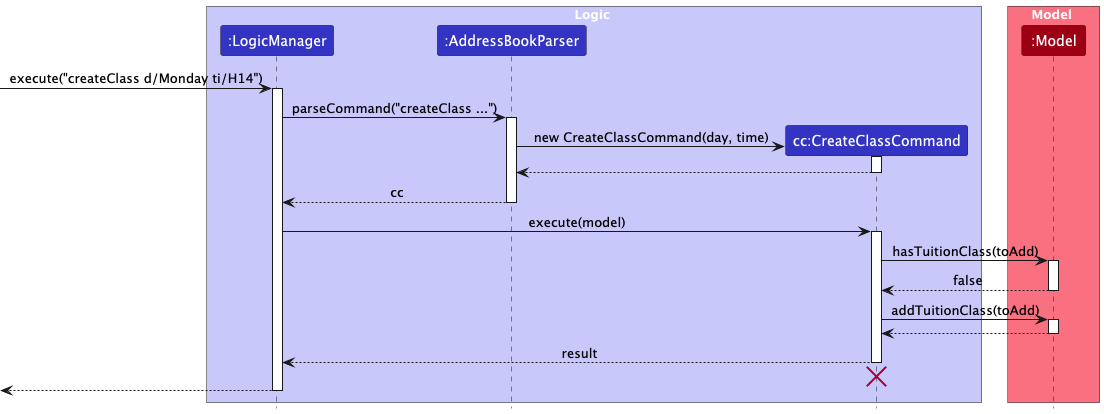

The diagram above was rendered by PlantUML. Its source (embedded in the PNG):
@startuml
!include style.puml
skinparam ArrowFontStyle plain

box Logic LOGIC_COLOR_T1
participant ":LogicManager" as LogicManager LOGIC_COLOR
participant ":AddressBookParser" as AddressBookParser LOGIC_COLOR
participant "cc:CreateClassCommand" as CreateClassCommand LOGIC_COLOR
end box

box Model MODEL_COLOR_T1
participant ":Model" as Model MODEL_COLOR
end box

[-> LogicManager : execute("createClass d/Monday ti/H14")
activate LogicManager

' The AddressBookParser handles the creation of the specific command object.
' The CreateClassCommandParser is an implementation detail and is omitted for clarity.
LogicManager -> AddressBookParser : parseCommand("createClass ...")
activate AddressBookParser

create CreateClassCommand
AddressBookParser -> CreateClassCommand : new CreateClassCommand(day, time)
activate CreateClassCommand

CreateClassCommand --> AddressBookParser
deactivate CreateClassCommand

AddressBookParser --> LogicManager : cc
deactivate AddressBookParser

LogicManager -> CreateClassCommand : execute(model)
activate CreateClassCommand

' The command checks if the class already exists.
CreateClassCommand -> Model : hasTuitionClass(toAdd)
activate Model
Model --> CreateClassCommand : false
deactivate Model

' If not, the command adds the new class to the model.
CreateClassCommand -> Model : addTuitionClass(toAdd)
activate Model
Model --> CreateClassCommand
deactivate Model

CreateClassCommand --> LogicManager : result
deactivate CreateClassCommand
' The command object is destroyed after execution.
CreateClassCommand -[hidden]-> LogicManager
destroy CreateClassCommand

[<--LogicManager
deactivate LogicManager
@enduml